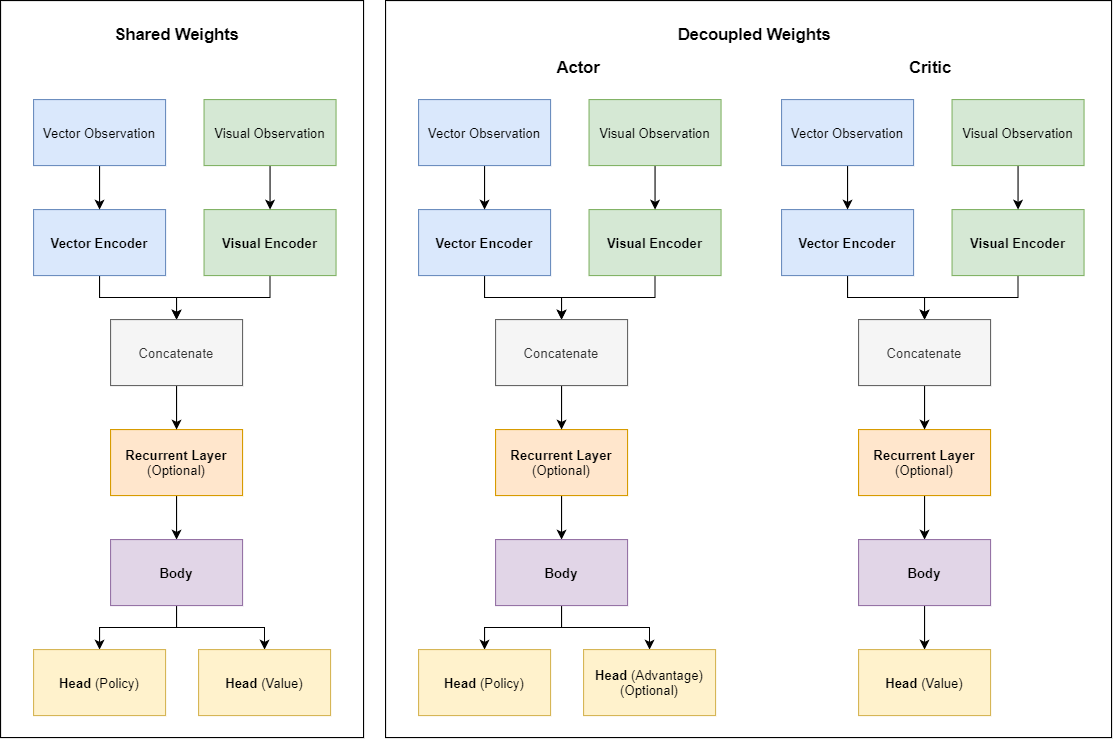

The diagram above was exported from draw.io. Its source (the exported page's mxGraphModel, read from the mxfile embedded in the PNG):
<mxGraphModel dx="1550" dy="1722" grid="1" gridSize="10" guides="1" tooltips="1" connect="1" arrows="1" fold="1" page="1" pageScale="1" pageWidth="1169" pageHeight="827" math="0" shadow="0">
  <root>
    <mxCell id="0" />
    <mxCell id="1" parent="0" />
    <mxCell id="q-YXs9cEW9cXEvNLxzpj-19" value="" style="rounded=0;whiteSpace=wrap;html=1;" vertex="1" parent="1">
      <mxGeometry x="40" y="-10" width="330" height="670" as="geometry" />
    </mxCell>
    <mxCell id="q-YXs9cEW9cXEvNLxzpj-10" style="edgeStyle=orthogonalEdgeStyle;rounded=0;orthogonalLoop=1;jettySize=auto;html=1;exitX=0.5;exitY=1;exitDx=0;exitDy=0;entryX=0.5;entryY=0;entryDx=0;entryDy=0;" edge="1" parent="1" source="q-YXs9cEW9cXEvNLxzpj-1" target="q-YXs9cEW9cXEvNLxzpj-4">
      <mxGeometry relative="1" as="geometry" />
    </mxCell>
    <mxCell id="q-YXs9cEW9cXEvNLxzpj-1" value="Visual Encoder" style="rounded=0;whiteSpace=wrap;html=1;fillColor=#d5e8d4;strokeColor=#82b366;fontStyle=1" vertex="1" parent="1">
      <mxGeometry x="225" y="180" width="120" height="60" as="geometry" />
    </mxCell>
    <mxCell id="q-YXs9cEW9cXEvNLxzpj-12" style="edgeStyle=orthogonalEdgeStyle;rounded=0;orthogonalLoop=1;jettySize=auto;html=1;exitX=0.5;exitY=1;exitDx=0;exitDy=0;entryX=0.5;entryY=0;entryDx=0;entryDy=0;" edge="1" parent="1" source="q-YXs9cEW9cXEvNLxzpj-2" target="q-YXs9cEW9cXEvNLxzpj-5">
      <mxGeometry relative="1" as="geometry" />
    </mxCell>
    <mxCell id="q-YXs9cEW9cXEvNLxzpj-2" value="Recurrent Layer&lt;br&gt;&lt;span style=&quot;font-weight: normal&quot;&gt;(Optional)&lt;/span&gt;" style="rounded=0;whiteSpace=wrap;html=1;fillColor=#ffe6cc;strokeColor=#d79b00;fontStyle=1" vertex="1" parent="1">
      <mxGeometry x="140" y="380" width="120" height="60" as="geometry" />
    </mxCell>
    <mxCell id="q-YXs9cEW9cXEvNLxzpj-9" style="edgeStyle=orthogonalEdgeStyle;rounded=0;orthogonalLoop=1;jettySize=auto;html=1;exitX=0.5;exitY=1;exitDx=0;exitDy=0;entryX=0.5;entryY=0;entryDx=0;entryDy=0;" edge="1" parent="1" source="q-YXs9cEW9cXEvNLxzpj-3" target="q-YXs9cEW9cXEvNLxzpj-4">
      <mxGeometry relative="1" as="geometry" />
    </mxCell>
    <mxCell id="q-YXs9cEW9cXEvNLxzpj-3" value="Vector Encoder" style="rounded=0;whiteSpace=wrap;html=1;fillColor=#dae8fc;strokeColor=#6c8ebf;fontStyle=1" vertex="1" parent="1">
      <mxGeometry x="70" y="180" width="120" height="60" as="geometry" />
    </mxCell>
    <mxCell id="q-YXs9cEW9cXEvNLxzpj-11" style="edgeStyle=orthogonalEdgeStyle;rounded=0;orthogonalLoop=1;jettySize=auto;html=1;exitX=0.5;exitY=1;exitDx=0;exitDy=0;entryX=0.5;entryY=0;entryDx=0;entryDy=0;" edge="1" parent="1" source="q-YXs9cEW9cXEvNLxzpj-4" target="q-YXs9cEW9cXEvNLxzpj-2">
      <mxGeometry relative="1" as="geometry" />
    </mxCell>
    <mxCell id="q-YXs9cEW9cXEvNLxzpj-4" value="Concatenate" style="rounded=0;whiteSpace=wrap;html=1;fillColor=#f5f5f5;strokeColor=#666666;fontColor=#333333;fontStyle=0" vertex="1" parent="1">
      <mxGeometry x="140" y="280" width="120" height="60" as="geometry" />
    </mxCell>
    <mxCell id="q-YXs9cEW9cXEvNLxzpj-13" style="edgeStyle=orthogonalEdgeStyle;rounded=0;orthogonalLoop=1;jettySize=auto;html=1;exitX=0.5;exitY=1;exitDx=0;exitDy=0;entryX=0.5;entryY=0;entryDx=0;entryDy=0;" edge="1" parent="1" source="q-YXs9cEW9cXEvNLxzpj-5" target="q-YXs9cEW9cXEvNLxzpj-6">
      <mxGeometry relative="1" as="geometry" />
    </mxCell>
    <mxCell id="q-YXs9cEW9cXEvNLxzpj-14" style="edgeStyle=orthogonalEdgeStyle;rounded=0;orthogonalLoop=1;jettySize=auto;html=1;exitX=0.5;exitY=1;exitDx=0;exitDy=0;entryX=0.5;entryY=0;entryDx=0;entryDy=0;" edge="1" parent="1" source="q-YXs9cEW9cXEvNLxzpj-5" target="q-YXs9cEW9cXEvNLxzpj-7">
      <mxGeometry relative="1" as="geometry" />
    </mxCell>
    <mxCell id="q-YXs9cEW9cXEvNLxzpj-5" value="Body" style="rounded=0;whiteSpace=wrap;html=1;fillColor=#e1d5e7;strokeColor=#9673a6;fontStyle=1" vertex="1" parent="1">
      <mxGeometry x="140" y="480" width="120" height="60" as="geometry" />
    </mxCell>
    <mxCell id="q-YXs9cEW9cXEvNLxzpj-6" value="Head&lt;span style=&quot;font-weight: normal&quot;&gt; (Policy)&lt;/span&gt;" style="rounded=0;whiteSpace=wrap;html=1;fillColor=#fff2cc;strokeColor=#d6b656;fontStyle=1" vertex="1" parent="1">
      <mxGeometry x="70" y="580" width="120" height="60" as="geometry" />
    </mxCell>
    <mxCell id="q-YXs9cEW9cXEvNLxzpj-7" value="Head &lt;span style=&quot;font-weight: normal&quot;&gt;(Value)&lt;/span&gt;" style="rounded=0;whiteSpace=wrap;html=1;fillColor=#fff2cc;strokeColor=#d6b656;fontStyle=1" vertex="1" parent="1">
      <mxGeometry x="220" y="580" width="120" height="60" as="geometry" />
    </mxCell>
    <mxCell id="q-YXs9cEW9cXEvNLxzpj-18" style="edgeStyle=orthogonalEdgeStyle;rounded=0;orthogonalLoop=1;jettySize=auto;html=1;exitX=0.5;exitY=1;exitDx=0;exitDy=0;entryX=0.5;entryY=0;entryDx=0;entryDy=0;" edge="1" parent="1" source="q-YXs9cEW9cXEvNLxzpj-15" target="q-YXs9cEW9cXEvNLxzpj-3">
      <mxGeometry relative="1" as="geometry" />
    </mxCell>
    <mxCell id="q-YXs9cEW9cXEvNLxzpj-15" value="Vector Observation" style="rounded=0;whiteSpace=wrap;html=1;fillColor=#dae8fc;strokeColor=#6c8ebf;fontStyle=0;" vertex="1" parent="1">
      <mxGeometry x="70" y="80" width="120" height="60" as="geometry" />
    </mxCell>
    <mxCell id="q-YXs9cEW9cXEvNLxzpj-17" style="edgeStyle=orthogonalEdgeStyle;rounded=0;orthogonalLoop=1;jettySize=auto;html=1;exitX=0.5;exitY=1;exitDx=0;exitDy=0;entryX=0.5;entryY=0;entryDx=0;entryDy=0;" edge="1" parent="1" source="q-YXs9cEW9cXEvNLxzpj-16" target="q-YXs9cEW9cXEvNLxzpj-1">
      <mxGeometry relative="1" as="geometry" />
    </mxCell>
    <mxCell id="q-YXs9cEW9cXEvNLxzpj-16" value="&lt;span style=&quot;font-weight: normal&quot;&gt;Visual Observation&lt;/span&gt;" style="rounded=0;whiteSpace=wrap;html=1;fillColor=#d5e8d4;strokeColor=#82b366;fontStyle=1;" vertex="1" parent="1">
      <mxGeometry x="225" y="80" width="120" height="60" as="geometry" />
    </mxCell>
    <mxCell id="q-YXs9cEW9cXEvNLxzpj-20" value="&lt;font style=&quot;font-size: 15px&quot;&gt;Shared Weights&lt;/font&gt;" style="text;html=1;align=center;verticalAlign=middle;resizable=0;points=[];autosize=1;strokeColor=none;fontStyle=1" vertex="1" parent="1">
      <mxGeometry x="135" y="10" width="130" height="20" as="geometry" />
    </mxCell>
    <mxCell id="q-YXs9cEW9cXEvNLxzpj-21" value="" style="rounded=0;whiteSpace=wrap;html=1;" vertex="1" parent="1">
      <mxGeometry x="390" y="-10" width="660" height="670" as="geometry" />
    </mxCell>
    <mxCell id="q-YXs9cEW9cXEvNLxzpj-22" style="edgeStyle=orthogonalEdgeStyle;rounded=0;orthogonalLoop=1;jettySize=auto;html=1;exitX=0.5;exitY=1;exitDx=0;exitDy=0;entryX=0.5;entryY=0;entryDx=0;entryDy=0;" edge="1" parent="1" source="q-YXs9cEW9cXEvNLxzpj-23" target="q-YXs9cEW9cXEvNLxzpj-29">
      <mxGeometry relative="1" as="geometry" />
    </mxCell>
    <mxCell id="q-YXs9cEW9cXEvNLxzpj-23" value="Visual Encoder" style="rounded=0;whiteSpace=wrap;html=1;fillColor=#d5e8d4;strokeColor=#82b366;fontStyle=1" vertex="1" parent="1">
      <mxGeometry x="575" y="180" width="120" height="60" as="geometry" />
    </mxCell>
    <mxCell id="q-YXs9cEW9cXEvNLxzpj-24" style="edgeStyle=orthogonalEdgeStyle;rounded=0;orthogonalLoop=1;jettySize=auto;html=1;exitX=0.5;exitY=1;exitDx=0;exitDy=0;entryX=0.5;entryY=0;entryDx=0;entryDy=0;" edge="1" parent="1" source="q-YXs9cEW9cXEvNLxzpj-25" target="q-YXs9cEW9cXEvNLxzpj-32">
      <mxGeometry relative="1" as="geometry" />
    </mxCell>
    <mxCell id="q-YXs9cEW9cXEvNLxzpj-25" value="Recurrent Layer&lt;br&gt;&lt;span style=&quot;font-weight: normal&quot;&gt;(Optional)&lt;/span&gt;" style="rounded=0;whiteSpace=wrap;html=1;fillColor=#ffe6cc;strokeColor=#d79b00;fontStyle=1" vertex="1" parent="1">
      <mxGeometry x="490" y="380" width="120" height="60" as="geometry" />
    </mxCell>
    <mxCell id="q-YXs9cEW9cXEvNLxzpj-26" style="edgeStyle=orthogonalEdgeStyle;rounded=0;orthogonalLoop=1;jettySize=auto;html=1;exitX=0.5;exitY=1;exitDx=0;exitDy=0;entryX=0.5;entryY=0;entryDx=0;entryDy=0;" edge="1" parent="1" source="q-YXs9cEW9cXEvNLxzpj-27" target="q-YXs9cEW9cXEvNLxzpj-29">
      <mxGeometry relative="1" as="geometry" />
    </mxCell>
    <mxCell id="q-YXs9cEW9cXEvNLxzpj-27" value="Vector Encoder" style="rounded=0;whiteSpace=wrap;html=1;fillColor=#dae8fc;strokeColor=#6c8ebf;fontStyle=1" vertex="1" parent="1">
      <mxGeometry x="420" y="180" width="120" height="60" as="geometry" />
    </mxCell>
    <mxCell id="q-YXs9cEW9cXEvNLxzpj-28" style="edgeStyle=orthogonalEdgeStyle;rounded=0;orthogonalLoop=1;jettySize=auto;html=1;exitX=0.5;exitY=1;exitDx=0;exitDy=0;entryX=0.5;entryY=0;entryDx=0;entryDy=0;" edge="1" parent="1" source="q-YXs9cEW9cXEvNLxzpj-29" target="q-YXs9cEW9cXEvNLxzpj-25">
      <mxGeometry relative="1" as="geometry" />
    </mxCell>
    <mxCell id="q-YXs9cEW9cXEvNLxzpj-29" value="Concatenate" style="rounded=0;whiteSpace=wrap;html=1;fillColor=#f5f5f5;strokeColor=#666666;fontColor=#333333;fontStyle=0" vertex="1" parent="1">
      <mxGeometry x="490" y="280" width="120" height="60" as="geometry" />
    </mxCell>
    <mxCell id="q-YXs9cEW9cXEvNLxzpj-30" style="edgeStyle=orthogonalEdgeStyle;rounded=0;orthogonalLoop=1;jettySize=auto;html=1;exitX=0.5;exitY=1;exitDx=0;exitDy=0;entryX=0.5;entryY=0;entryDx=0;entryDy=0;" edge="1" parent="1" source="q-YXs9cEW9cXEvNLxzpj-32" target="q-YXs9cEW9cXEvNLxzpj-33">
      <mxGeometry relative="1" as="geometry" />
    </mxCell>
    <mxCell id="q-YXs9cEW9cXEvNLxzpj-31" style="edgeStyle=orthogonalEdgeStyle;rounded=0;orthogonalLoop=1;jettySize=auto;html=1;exitX=0.5;exitY=1;exitDx=0;exitDy=0;entryX=0.5;entryY=0;entryDx=0;entryDy=0;" edge="1" parent="1" source="q-YXs9cEW9cXEvNLxzpj-32" target="q-YXs9cEW9cXEvNLxzpj-34">
      <mxGeometry relative="1" as="geometry" />
    </mxCell>
    <mxCell id="q-YXs9cEW9cXEvNLxzpj-32" value="Body" style="rounded=0;whiteSpace=wrap;html=1;fillColor=#e1d5e7;strokeColor=#9673a6;fontStyle=1" vertex="1" parent="1">
      <mxGeometry x="490" y="480" width="120" height="60" as="geometry" />
    </mxCell>
    <mxCell id="q-YXs9cEW9cXEvNLxzpj-33" value="Head&lt;span style=&quot;font-weight: normal&quot;&gt; (Policy)&lt;/span&gt;" style="rounded=0;whiteSpace=wrap;html=1;fillColor=#fff2cc;strokeColor=#d6b656;fontStyle=1" vertex="1" parent="1">
      <mxGeometry x="420" y="580" width="120" height="60" as="geometry" />
    </mxCell>
    <mxCell id="q-YXs9cEW9cXEvNLxzpj-34" value="Head &lt;span style=&quot;font-weight: normal&quot;&gt;(Advantage)&lt;br&gt;(Optional)&lt;br&gt;&lt;/span&gt;" style="rounded=0;whiteSpace=wrap;html=1;fillColor=#fff2cc;strokeColor=#d6b656;fontStyle=1" vertex="1" parent="1">
      <mxGeometry x="570" y="580" width="120" height="60" as="geometry" />
    </mxCell>
    <mxCell id="q-YXs9cEW9cXEvNLxzpj-35" style="edgeStyle=orthogonalEdgeStyle;rounded=0;orthogonalLoop=1;jettySize=auto;html=1;exitX=0.5;exitY=1;exitDx=0;exitDy=0;entryX=0.5;entryY=0;entryDx=0;entryDy=0;" edge="1" parent="1" source="q-YXs9cEW9cXEvNLxzpj-36" target="q-YXs9cEW9cXEvNLxzpj-27">
      <mxGeometry relative="1" as="geometry" />
    </mxCell>
    <mxCell id="q-YXs9cEW9cXEvNLxzpj-36" value="Vector Observation" style="rounded=0;whiteSpace=wrap;html=1;fillColor=#dae8fc;strokeColor=#6c8ebf;fontStyle=0;" vertex="1" parent="1">
      <mxGeometry x="420" y="80" width="120" height="60" as="geometry" />
    </mxCell>
    <mxCell id="q-YXs9cEW9cXEvNLxzpj-37" style="edgeStyle=orthogonalEdgeStyle;rounded=0;orthogonalLoop=1;jettySize=auto;html=1;exitX=0.5;exitY=1;exitDx=0;exitDy=0;entryX=0.5;entryY=0;entryDx=0;entryDy=0;" edge="1" parent="1" source="q-YXs9cEW9cXEvNLxzpj-38" target="q-YXs9cEW9cXEvNLxzpj-23">
      <mxGeometry relative="1" as="geometry" />
    </mxCell>
    <mxCell id="q-YXs9cEW9cXEvNLxzpj-38" value="&lt;span style=&quot;font-weight: normal&quot;&gt;Visual Observation&lt;/span&gt;" style="rounded=0;whiteSpace=wrap;html=1;fillColor=#d5e8d4;strokeColor=#82b366;fontStyle=1;" vertex="1" parent="1">
      <mxGeometry x="575" y="80" width="120" height="60" as="geometry" />
    </mxCell>
    <mxCell id="q-YXs9cEW9cXEvNLxzpj-39" value="&lt;font style=&quot;font-size: 15px&quot;&gt;Decoupled Weights&lt;/font&gt;" style="text;html=1;align=center;verticalAlign=middle;resizable=0;points=[];autosize=1;strokeColor=none;fontStyle=1" vertex="1" parent="1">
      <mxGeometry x="650" y="10" width="150" height="20" as="geometry" />
    </mxCell>
    <mxCell id="q-YXs9cEW9cXEvNLxzpj-41" style="edgeStyle=orthogonalEdgeStyle;rounded=0;orthogonalLoop=1;jettySize=auto;html=1;exitX=0.5;exitY=1;exitDx=0;exitDy=0;entryX=0.5;entryY=0;entryDx=0;entryDy=0;" edge="1" parent="1" source="q-YXs9cEW9cXEvNLxzpj-42" target="q-YXs9cEW9cXEvNLxzpj-48">
      <mxGeometry relative="1" as="geometry" />
    </mxCell>
    <mxCell id="q-YXs9cEW9cXEvNLxzpj-42" value="Visual Encoder" style="rounded=0;whiteSpace=wrap;html=1;fillColor=#d5e8d4;strokeColor=#82b366;fontStyle=1" vertex="1" parent="1">
      <mxGeometry x="905" y="180" width="120" height="60" as="geometry" />
    </mxCell>
    <mxCell id="q-YXs9cEW9cXEvNLxzpj-43" style="edgeStyle=orthogonalEdgeStyle;rounded=0;orthogonalLoop=1;jettySize=auto;html=1;exitX=0.5;exitY=1;exitDx=0;exitDy=0;entryX=0.5;entryY=0;entryDx=0;entryDy=0;" edge="1" parent="1" source="q-YXs9cEW9cXEvNLxzpj-44" target="q-YXs9cEW9cXEvNLxzpj-51">
      <mxGeometry relative="1" as="geometry" />
    </mxCell>
    <mxCell id="q-YXs9cEW9cXEvNLxzpj-44" value="Recurrent Layer&lt;br&gt;&lt;span style=&quot;font-weight: normal&quot;&gt;(Optional)&lt;/span&gt;" style="rounded=0;whiteSpace=wrap;html=1;fillColor=#ffe6cc;strokeColor=#d79b00;fontStyle=1" vertex="1" parent="1">
      <mxGeometry x="820" y="380" width="120" height="60" as="geometry" />
    </mxCell>
    <mxCell id="q-YXs9cEW9cXEvNLxzpj-45" style="edgeStyle=orthogonalEdgeStyle;rounded=0;orthogonalLoop=1;jettySize=auto;html=1;exitX=0.5;exitY=1;exitDx=0;exitDy=0;entryX=0.5;entryY=0;entryDx=0;entryDy=0;" edge="1" parent="1" source="q-YXs9cEW9cXEvNLxzpj-46" target="q-YXs9cEW9cXEvNLxzpj-48">
      <mxGeometry relative="1" as="geometry" />
    </mxCell>
    <mxCell id="q-YXs9cEW9cXEvNLxzpj-46" value="Vector Encoder" style="rounded=0;whiteSpace=wrap;html=1;fillColor=#dae8fc;strokeColor=#6c8ebf;fontStyle=1" vertex="1" parent="1">
      <mxGeometry x="750" y="180" width="120" height="60" as="geometry" />
    </mxCell>
    <mxCell id="q-YXs9cEW9cXEvNLxzpj-47" style="edgeStyle=orthogonalEdgeStyle;rounded=0;orthogonalLoop=1;jettySize=auto;html=1;exitX=0.5;exitY=1;exitDx=0;exitDy=0;entryX=0.5;entryY=0;entryDx=0;entryDy=0;" edge="1" parent="1" source="q-YXs9cEW9cXEvNLxzpj-48" target="q-YXs9cEW9cXEvNLxzpj-44">
      <mxGeometry relative="1" as="geometry" />
    </mxCell>
    <mxCell id="q-YXs9cEW9cXEvNLxzpj-48" value="Concatenate" style="rounded=0;whiteSpace=wrap;html=1;fillColor=#f5f5f5;strokeColor=#666666;fontColor=#333333;fontStyle=0" vertex="1" parent="1">
      <mxGeometry x="820" y="280" width="120" height="60" as="geometry" />
    </mxCell>
    <mxCell id="q-YXs9cEW9cXEvNLxzpj-50" style="edgeStyle=orthogonalEdgeStyle;rounded=0;orthogonalLoop=1;jettySize=auto;html=1;exitX=0.5;exitY=1;exitDx=0;exitDy=0;entryX=0.5;entryY=0;entryDx=0;entryDy=0;" edge="1" parent="1" source="q-YXs9cEW9cXEvNLxzpj-51" target="q-YXs9cEW9cXEvNLxzpj-53">
      <mxGeometry relative="1" as="geometry" />
    </mxCell>
    <mxCell id="q-YXs9cEW9cXEvNLxzpj-51" value="Body" style="rounded=0;whiteSpace=wrap;html=1;fillColor=#e1d5e7;strokeColor=#9673a6;fontStyle=1" vertex="1" parent="1">
      <mxGeometry x="820" y="480" width="120" height="60" as="geometry" />
    </mxCell>
    <mxCell id="q-YXs9cEW9cXEvNLxzpj-53" value="Head &lt;span style=&quot;font-weight: normal&quot;&gt;(Value)&lt;/span&gt;" style="rounded=0;whiteSpace=wrap;html=1;fillColor=#fff2cc;strokeColor=#d6b656;fontStyle=1" vertex="1" parent="1">
      <mxGeometry x="820" y="580" width="120" height="60" as="geometry" />
    </mxCell>
    <mxCell id="q-YXs9cEW9cXEvNLxzpj-54" style="edgeStyle=orthogonalEdgeStyle;rounded=0;orthogonalLoop=1;jettySize=auto;html=1;exitX=0.5;exitY=1;exitDx=0;exitDy=0;entryX=0.5;entryY=0;entryDx=0;entryDy=0;" edge="1" parent="1" source="q-YXs9cEW9cXEvNLxzpj-55" target="q-YXs9cEW9cXEvNLxzpj-46">
      <mxGeometry relative="1" as="geometry" />
    </mxCell>
    <mxCell id="q-YXs9cEW9cXEvNLxzpj-55" value="Vector Observation" style="rounded=0;whiteSpace=wrap;html=1;fillColor=#dae8fc;strokeColor=#6c8ebf;fontStyle=0;" vertex="1" parent="1">
      <mxGeometry x="750" y="80" width="120" height="60" as="geometry" />
    </mxCell>
    <mxCell id="q-YXs9cEW9cXEvNLxzpj-56" style="edgeStyle=orthogonalEdgeStyle;rounded=0;orthogonalLoop=1;jettySize=auto;html=1;exitX=0.5;exitY=1;exitDx=0;exitDy=0;entryX=0.5;entryY=0;entryDx=0;entryDy=0;" edge="1" parent="1" source="q-YXs9cEW9cXEvNLxzpj-57" target="q-YXs9cEW9cXEvNLxzpj-42">
      <mxGeometry relative="1" as="geometry" />
    </mxCell>
    <mxCell id="q-YXs9cEW9cXEvNLxzpj-57" value="&lt;span style=&quot;font-weight: normal&quot;&gt;Visual Observation&lt;/span&gt;" style="rounded=0;whiteSpace=wrap;html=1;fillColor=#d5e8d4;strokeColor=#82b366;fontStyle=1;" vertex="1" parent="1">
      <mxGeometry x="905" y="80" width="120" height="60" as="geometry" />
    </mxCell>
    <mxCell id="q-YXs9cEW9cXEvNLxzpj-59" value="&lt;font style=&quot;font-size: 15px&quot;&gt;Actor&lt;/font&gt;" style="text;html=1;align=center;verticalAlign=middle;resizable=0;points=[];autosize=1;strokeColor=none;fontStyle=1" vertex="1" parent="1">
      <mxGeometry x="540" y="40" width="50" height="20" as="geometry" />
    </mxCell>
    <mxCell id="q-YXs9cEW9cXEvNLxzpj-60" value="&lt;font style=&quot;font-size: 15px&quot;&gt;Critic&lt;/font&gt;" style="text;html=1;align=center;verticalAlign=middle;resizable=0;points=[];autosize=1;strokeColor=none;fontStyle=1" vertex="1" parent="1">
      <mxGeometry x="860" y="40" width="50" height="20" as="geometry" />
    </mxCell>
  </root>
</mxGraphModel>